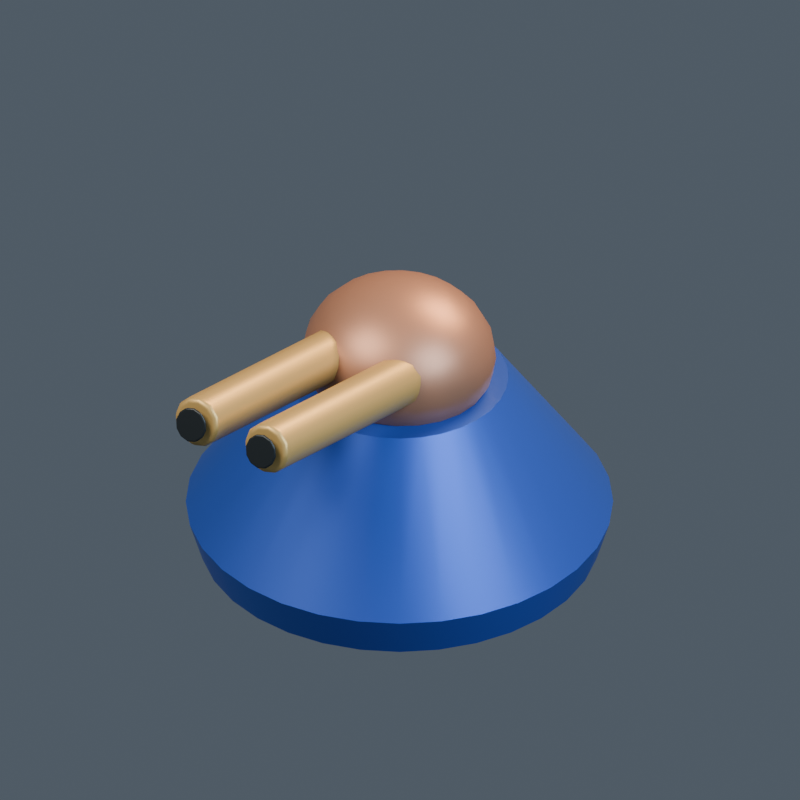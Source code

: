 # Source: model.blend  (saved by Blender 4.5.92; exported with 4.5.12 LTS)
import bpy
from mathutils import Matrix  # noqa: F401  (used for matrix-valued properties, if any)

bpy.ops.wm.read_factory_settings(use_empty=True)
scene = bpy.context.scene
scene.name = '085 | Fire Power'

# ---- collections
col_br23___fire_power = bpy.data.collections.new('BR23 | Fire Power'); scene.collection.children.link(col_br23___fire_power)

# ---- materials (node trees are filled in below, after node groups)
mat_braccatian___accent = bpy.data.materials.new('braccatian | accent')
mat_braccatian___accent.diffuse_color = (0.025, 0.08, 0.45, 1.0)
mat_braccatian___body = bpy.data.materials.new('braccatian | body')
mat_braccatian___body.diffuse_color = (0.38, 0.18, 0.11, 1.0)
mat_braccatian___cap = bpy.data.materials.new('braccatian | cap')
mat_braccatian___cap.diffuse_color = (0.51, 0.33, 0.11, 1.0)
mat_braccatian___dark = bpy.data.materials.new('braccatian | dark')
mat_braccatian___dark.diffuse_color = (0.014, 0.019, 0.023, 1.0)
mat_braccatian___red = bpy.data.materials.new('braccatian | red')
mat_braccatian___red.diffuse_color = (0.58, 0.025, 0.015, 1.0)

# ---- material node trees
mat_braccatian___accent.use_nodes = True; mat_braccatian___accent.node_tree.nodes.clear()
_N = mat_braccatian___accent.node_tree.nodes; _L = mat_braccatian___accent.node_tree.links
n0 = _N.new('ShaderNodeBsdfPrincipled'); n0.name = 'Principled BSDF'; n0.location = (-200, 100)
n0.inputs[0].default_value = (0.025, 0.08, 0.45, 1.0)
n0.inputs[1].default_value = 0.45
n0.inputs[2].default_value = 0.43
n0.inputs[27].default_value = (0.025, 0.08, 0.45, 1.0)
n1 = _N.new('ShaderNodeOutputMaterial'); n1.name = 'Material Output'; n1.location = (200, 100)
_L.new(n0.outputs[0], n1.inputs[0])
n1.is_active_output = True
mat_braccatian___body.use_nodes = True; mat_braccatian___body.node_tree.nodes.clear()
_N = mat_braccatian___body.node_tree.nodes; _L = mat_braccatian___body.node_tree.links
n0 = _N.new('ShaderNodeBsdfPrincipled'); n0.name = 'Principled BSDF'; n0.location = (-200, 100)
n0.inputs[0].default_value = (0.38, 0.18, 0.11, 1.0)
n0.inputs[1].default_value = 0.45
n0.inputs[2].default_value = 0.43
n0.inputs[27].default_value = (0.38, 0.18, 0.11, 1.0)
n1 = _N.new('ShaderNodeOutputMaterial'); n1.name = 'Material Output'; n1.location = (200, 100)
_L.new(n0.outputs[0], n1.inputs[0])
n1.is_active_output = True
mat_braccatian___cap.use_nodes = True; mat_braccatian___cap.node_tree.nodes.clear()
_N = mat_braccatian___cap.node_tree.nodes; _L = mat_braccatian___cap.node_tree.links
n0 = _N.new('ShaderNodeBsdfPrincipled'); n0.name = 'Principled BSDF'; n0.location = (-200, 100)
n0.inputs[0].default_value = (0.51, 0.33, 0.11, 1.0)
n0.inputs[1].default_value = 0.45
n0.inputs[2].default_value = 0.43
n0.inputs[27].default_value = (0.51, 0.33, 0.11, 1.0)
n1 = _N.new('ShaderNodeOutputMaterial'); n1.name = 'Material Output'; n1.location = (200, 100)
_L.new(n0.outputs[0], n1.inputs[0])
n1.is_active_output = True
mat_braccatian___dark.use_nodes = True; mat_braccatian___dark.node_tree.nodes.clear()
_N = mat_braccatian___dark.node_tree.nodes; _L = mat_braccatian___dark.node_tree.links
n0 = _N.new('ShaderNodeBsdfPrincipled'); n0.name = 'Principled BSDF'; n0.location = (-200, 100)
n0.inputs[0].default_value = (0.014, 0.019, 0.023, 1.0)
n0.inputs[1].default_value = 0.45
n0.inputs[2].default_value = 0.43
n0.inputs[27].default_value = (0.014, 0.019, 0.023, 1.0)
n1 = _N.new('ShaderNodeOutputMaterial'); n1.name = 'Material Output'; n1.location = (200, 100)
_L.new(n0.outputs[0], n1.inputs[0])
n1.is_active_output = True
mat_braccatian___red.use_nodes = True; mat_braccatian___red.node_tree.nodes.clear()
_N = mat_braccatian___red.node_tree.nodes; _L = mat_braccatian___red.node_tree.links
n0 = _N.new('ShaderNodeBsdfPrincipled'); n0.name = 'Principled BSDF'; n0.location = (-200, 100)
n0.inputs[0].default_value = (0.58, 0.025, 0.015, 1.0)
n0.inputs[1].default_value = 0.45
n0.inputs[2].default_value = 0.43
n0.inputs[27].default_value = (0.58, 0.025, 0.015, 1.0)
n1 = _N.new('ShaderNodeOutputMaterial'); n1.name = 'Material Output'; n1.location = (200, 100)
_L.new(n0.outputs[0], n1.inputs[0])
n1.is_active_output = True

# ---- world
world_openfa_ambient = bpy.data.worlds.new('OpenFA ambient'); scene.world = world_openfa_ambient
world_openfa_ambient.use_nodes = True; world_openfa_ambient.node_tree.nodes.clear()
_N = world_openfa_ambient.node_tree.nodes; _L = world_openfa_ambient.node_tree.links
n0 = _N.new('ShaderNodeBackground'); n0.name = 'Background'; n0.location = (-200, 100)
n0.inputs[0].default_value = (0.19, 0.24, 0.3, 1.0)
n0.inputs[1].default_value = 0.45
n1 = _N.new('ShaderNodeOutputWorld'); n1.name = 'World Output'; n1.location = (200, 100)
_L.new(n0.outputs[0], n1.inputs[0])
n1.is_active_output = True

# ---- cameras
cam_camera = bpy.data.cameras.new('Camera')
cam_camera.type = 'ORTHO'
cam_camera.clip_end = 100.0
cam_camera.ortho_scale = 3.668

# ---- lights
light_area = bpy.data.lights.new('Area', 'AREA')
light_area.color = (1.0, 0.91, 0.78)
light_area.energy = 1100.0
light_area.size = 5.0
light_area.size_y = 1.0
light_area_001 = bpy.data.lights.new('Area.001', 'AREA')
light_area_001.color = (0.65, 0.83, 1.0)
light_area_001.energy = 650.0
light_area_001.size = 4.0
light_area_001.size_y = 1.0
light_area_002 = bpy.data.lights.new('Area.002', 'AREA')
light_area_002.color = (1.0, 0.66, 0.35)
light_area_002.energy = 900.0
light_area_002.size = 3.0
light_area_002.size_y = 1.0

# ---- meshes
me_turret_armoured_pedestal_mesh = bpy.data.meshes.new('Turret armoured pedestal mesh')
me_turret_armoured_pedestal_mesh.from_pydata([(0.92, 0.0, 0.0), (0.9023, 0.1795, 0.0), (0.85, 0.3521, 0.0), (0.765, 0.5111, 0.0), (0.6505, 0.6505, 0.0), (0.5111, 0.765, 0.0), (0.3521, 0.85, 0.0), (0.1795, 0.9023, 0.0), (5.633e-17, 0.92, 0.0), (-0.1795, 0.9023, 0.0), (-0.3521, 0.85, 0.0), (-0.5111, 0.765, 0.0), (-0.6505, 0.6505, 0.0), (-0.765, 0.5111, 0.0), (-0.85, 0.3521, 0.0), (-0.9023, 0.1795, 0.0), (-0.92, 1.127e-16, 0.0), (-0.9023, -0.1795, 0.0), (-0.85, -0.3521, 0.0), (-0.765, -0.5111, 0.0), (-0.6505, -0.6505, 0.0), (-0.5111, -0.765, 0.0), (-0.3521, -0.85, 0.0), (-0.1795, -0.9023, 0.0), (-1.69e-16, -0.92, 0.0), (0.1795, -0.9023, 0.0), (0.3521, -0.85, 0.0), (0.5111, -0.765, 0.0), (0.6505, -0.6505, 0.0), (0.765, -0.5111, 0.0), (0.85, -0.3521, 0.0), (0.9023, -0.1795, 0.0), (0.98, 0.0, 0.2), (0.9612, 0.1912, 0.2), (0.9054, 0.375, 0.2), (0.8148, 0.5445, 0.2), (0.693, 0.693, 0.2), (0.5445, 0.8148, 0.2), (0.375, 0.9054, 0.2), (0.1912, 0.9612, 0.2), (6.001e-17, 0.98, 0.2), (-0.1912, 0.9612, 0.2), (-0.375, 0.9054, 0.2), (-0.5445, 0.8148, 0.2), (-0.693, 0.693, 0.2), (-0.8148, 0.5445, 0.2), (-0.9054, 0.375, 0.2), (-0.9612, 0.1912, 0.2), (-0.98, 1.2e-16, 0.2), (-0.9612, -0.1912, 0.2), (-0.9054, -0.375, 0.2), (-0.8148, -0.5445, 0.2), (-0.693, -0.693, 0.2), (-0.5445, -0.8148, 0.2), (-0.375, -0.9054, 0.2), (-0.1912, -0.9612, 0.2), (-1.8e-16, -0.98, 0.2), (0.1912, -0.9612, 0.2), (0.375, -0.9054, 0.2), (0.5445, -0.8148, 0.2), (0.693, -0.693, 0.2), (0.8148, -0.5445, 0.2), (0.9054, -0.375, 0.2), (0.9612, -0.1912, 0.2), (0.5, 0.0, 0.9), (0.4904, 0.09755, 0.9), (0.4619, 0.1913, 0.9), (0.4157, 0.2778, 0.9), (0.3536, 0.3536, 0.9), (0.2778, 0.4157, 0.9), (0.1913, 0.4619, 0.9), (0.09755, 0.4904, 0.9), (3.062e-17, 0.5, 0.9), (-0.09755, 0.4904, 0.9), (-0.1913, 0.4619, 0.9), (-0.2778, 0.4157, 0.9), (-0.3536, 0.3536, 0.9), (-0.4157, 0.2778, 0.9), (-0.4619, 0.1913, 0.9), (-0.4904, 0.09755, 0.9), (-0.5, 6.123e-17, 0.9), (-0.4904, -0.09755, 0.9), (-0.4619, -0.1913, 0.9), (-0.4157, -0.2778, 0.9), (-0.3536, -0.3536, 0.9), (-0.2778, -0.4157, 0.9), (-0.1913, -0.4619, 0.9), (-0.09755, -0.4904, 0.9), (-9.185e-17, -0.5, 0.9), (0.09755, -0.4904, 0.9), (0.1913, -0.4619, 0.9), (0.2778, -0.4157, 0.9), (0.3536, -0.3536, 0.9), (0.4157, -0.2778, 0.9), (0.4619, -0.1913, 0.9), (0.4904, -0.09755, 0.9)], [], [(31, 30, 29, 28, 27, 26, 25, 24, 23, 22, 21, 20, 19, 18, 17, 16, 15, 14, 13, 12, 11, 10, 9, 8, 7, 6, 5, 4, 3, 2, 1, 0), (0, 1, 33, 32), (1, 2, 34, 33), (2, 3, 35, 34), (3, 4, 36, 35), (4, 5, 37, 36), (5, 6, 38, 37), (6, 7, 39, 38), (7, 8, 40, 39), (8, 9, 41, 40), (9, 10, 42, 41), (10, 11, 43, 42), (11, 12, 44, 43), (12, 13, 45, 44), (13, 14, 46, 45), (14, 15, 47, 46), (15, 16, 48, 47), (16, 17, 49, 48), (17, 18, 50, 49), (18, 19, 51, 50), (19, 20, 52, 51), (20, 21, 53, 52), (21, 22, 54, 53), (22, 23, 55, 54), (23, 24, 56, 55), (24, 25, 57, 56), (25, 26, 58, 57), (26, 27, 59, 58), (27, 28, 60, 59), (28, 29, 61, 60), (29, 30, 62, 61), (30, 31, 63, 62), (31, 0, 32, 63), (32, 33, 65, 64), (33, 34, 66, 65), (34, 35, 67, 66), (35, 36, 68, 67), (36, 37, 69, 68), (37, 38, 70, 69), (38, 39, 71, 70), (39, 40, 72, 71), (40, 41, 73, 72), (41, 42, 74, 73), (42, 43, 75, 74), (43, 44, 76, 75), (44, 45, 77, 76), (45, 46, 78, 77), (46, 47, 79, 78), (47, 48, 80, 79), (48, 49, 81, 80), (49, 50, 82, 81), (50, 51, 83, 82), (51, 52, 84, 83), (52, 53, 85, 84), (53, 54, 86, 85), (54, 55, 87, 86), (55, 56, 88, 87), (56, 57, 89, 88), (57, 58, 90, 89), (58, 59, 91, 90), (59, 60, 92, 91), (60, 61, 93, 92), (61, 62, 94, 93), (62, 63, 95, 94), (63, 32, 64, 95), (64, 65, 66, 67, 68, 69, 70, 71, 72, 73, 74, 75, 76, 77, 78, 79, 80, 81, 82, 83, 84, 85, 86, 87, 88, 89, 90, 91, 92, 93, 94, 95)])
me_turret_armoured_pedestal_mesh.polygons.foreach_set('use_smooth', [0, 1, 1, 1, 1, 1, 1, 1, 1, 1, 1, 1, 1, 1, 1, 1, 1, 1, 1, 1, 1, 1, 1, 1, 1, 1, 1, 1, 1, 1, 1, 1, 1, 1, 1, 1, 1, 1, 1, 1, 1, 1, 1, 1, 1, 1, 1, 1, 1, 1, 1, 1, 1, 1, 1, 1, 1, 1, 1, 1, 1, 1, 1, 1, 1, 0])
me_turret_armoured_pedestal_mesh.materials.append(mat_braccatian___accent)
me_turret_armoured_pedestal_mesh.update()
me_sphere = bpy.data.meshes.new('Sphere')
me_sphere.from_pydata([(0.0, 0.3724, 0.175), (0.0, 0.4153, 0.09059), (0.0, 0.43, 0.0), (0.0, 0.4153, -0.09059), (0.0, 0.3724, -0.175), (0.0, 0.3041, -0.2475), (0.03014, 0.1075, 0.3381), (0.05823, 0.2077, 0.3031), (0.08236, 0.2937, 0.2475), (0.1009, 0.3597, 0.175), (0.1125, 0.4012, 0.09059), (0.1165, 0.4153, 0.0), (0.1125, 0.4012, -0.09059), (0.1009, 0.3597, -0.175), (0.08236, 0.2937, -0.2475), (0.05823, 0.2077, -0.3031), (0.03014, 0.1075, -0.3381), (0.05823, 0.09638, 0.3381), (0.1125, 0.1862, 0.3031), (0.1591, 0.2633, 0.2475), (0.1949, 0.3225, 0.175), (0.2173, 0.3597, 0.09059), (0.225, 0.3724, 0.0), (0.2173, 0.3597, -0.09059), (0.1949, 0.3225, -0.175), (0.1591, 0.2633, -0.2475), (0.1125, 0.1862, -0.3031), (0.05823, 0.09638, -0.3381), (0.08236, 0.0787, 0.3381), (0.1591, 0.152, 0.3031), (0.225, 0.215, 0.2475), (0.2756, 0.2633, 0.175), (0.3074, 0.2937, 0.09059), (0.3182, 0.3041, 0.0), (0.3074, 0.2937, -0.09059), (0.2756, 0.2633, -0.175), (0.225, 0.215, -0.2475), (0.1591, 0.152, -0.3031), (0.08236, 0.0787, -0.3381), (0.1009, 0.05565, 0.3381), (0.1949, 0.1075, 0.3031), (0.2756, 0.152, 0.2475), (0.3375, 0.1862, 0.175), (0.3764, 0.2077, 0.09059), (0.3897, 0.215, 0.0), (0.3764, 0.2077, -0.09059), (0.3375, 0.1862, -0.175), (0.2756, 0.152, -0.2475), (0.1949, 0.1075, -0.3031), (0.1009, 0.05565, -0.3381), (0.0, 0.0, -0.35), (0.1125, 0.0288, 0.3381), (0.2173, 0.05565, 0.3031), (0.3074, 0.0787, 0.2475), (0.3764, 0.09638, 0.175), (0.4199, 0.1075, 0.09059), (0.4347, 0.1113, 0.0), (0.4199, 0.1075, -0.09059), (0.3764, 0.09638, -0.175), (0.3074, 0.0787, -0.2475), (0.2173, 0.05565, -0.3031), (0.1125, 0.0288, -0.3381), (0.1165, 0.0, 0.3381), (0.225, -6.407e-09, 0.3031), (0.3182, 6.407e-09, 0.2475), (0.3897, -6.407e-09, 0.175), (0.4347, -6.407e-09, 0.09059), (0.45, -1.281e-08, 0.0), (0.4347, -6.407e-09, -0.09059), (0.3897, -6.407e-09, -0.175), (0.3182, 6.407e-09, -0.2475), (0.225, -6.407e-09, -0.3031), (0.1165, 0.0, -0.3381), (0.1125, -0.0288, 0.3381), (0.2173, -0.05565, 0.3031), (0.3074, -0.0787, 0.2475), (0.3764, -0.09638, 0.175), (0.4199, -0.1075, 0.09059), (0.4347, -0.1113, 0.0), (0.4199, -0.1075, -0.09059), (0.3764, -0.09638, -0.175), (0.3074, -0.0787, -0.2475), (0.2173, -0.05565, -0.3031), (0.1125, -0.0288, -0.3381), (0.1009, -0.05565, 0.3381), (0.1949, -0.1075, 0.3031), (0.2756, -0.152, 0.2475), (0.3375, -0.1862, 0.175), (0.3764, -0.2077, 0.09059), (0.3897, -0.215, 0.0), (0.3764, -0.2077, -0.09059), (0.3375, -0.1862, -0.175), (0.2756, -0.152, -0.2475), (0.1949, -0.1075, -0.3031), (0.1009, -0.05565, -0.3381), (0.08236, -0.0787, 0.3381), (0.1591, -0.152, 0.3031), (0.225, -0.215, 0.2475), (0.2756, -0.2633, 0.175), (0.3074, -0.2937, 0.09059), (0.3182, -0.3041, 0.0), (0.3074, -0.2937, -0.09059), (0.2756, -0.2633, -0.175), (0.225, -0.215, -0.2475), (0.1591, -0.152, -0.3031), (0.08236, -0.0787, -0.3381), (0.05823, -0.09638, 0.3381), (0.1125, -0.1862, 0.3031), (0.1591, -0.2633, 0.2475), (0.1949, -0.3225, 0.175), (0.2173, -0.3597, 0.09059), (0.225, -0.3724, 0.0), (0.2173, -0.3597, -0.09059), (0.1949, -0.3225, -0.175), (0.1591, -0.2633, -0.2475), (0.1125, -0.1862, -0.3031), (0.05823, -0.09638, -0.3381), (0.03014, -0.1075, 0.3381), (0.05823, -0.2077, 0.3031), (0.08236, -0.2937, 0.2475), (0.1009, -0.3597, 0.175), (0.1125, -0.4012, 0.09059), (0.1165, -0.4153, 0.0), (0.1125, -0.4012, -0.09059), (0.1009, -0.3597, -0.175), (0.08236, -0.2937, -0.2475), (0.05823, -0.2077, -0.3031), (0.03014, -0.1075, -0.3381), (0.0, -0.1113, 0.3381), (-1.341e-08, -0.215, 0.3031), (1.341e-08, -0.3041, 0.2475), (-2.012e-08, -0.3724, 0.175), (-6.706e-09, -0.4153, 0.09059), (-2.682e-08, -0.43, 0.0), (-6.706e-09, -0.4153, -0.09059), (-2.012e-08, -0.3724, -0.175), (1.341e-08, -0.3041, -0.2475), (-1.341e-08, -0.215, -0.3031), (0.0, -0.1113, -0.3381), (0.0, 0.0, 0.35), (-0.03014, -0.1075, 0.3381), (-0.05823, -0.2077, 0.3031), (-0.08236, -0.2937, 0.2475), (-0.1009, -0.3597, 0.175), (-0.1125, -0.4012, 0.09059), (-0.1165, -0.4153, 0.0), (-0.1125, -0.4012, -0.09059), (-0.1009, -0.3597, -0.175), (-0.08236, -0.2937, -0.2475), (-0.05823, -0.2077, -0.3031), (-0.03014, -0.1075, -0.3381), (-0.05823, -0.09638, 0.3381), (-0.1125, -0.1862, 0.3031), (-0.1591, -0.2633, 0.2475), (-0.1949, -0.3225, 0.175), (-0.2173, -0.3597, 0.09059), (-0.225, -0.3724, 0.0), (-0.2173, -0.3597, -0.09059), (-0.1949, -0.3225, -0.175), (-0.1591, -0.2633, -0.2475), (-0.1125, -0.1862, -0.3031), (-0.05823, -0.09638, -0.3381), (-0.08236, -0.0787, 0.3381), (-0.1591, -0.152, 0.3031), (-0.225, -0.215, 0.2475), (-0.2756, -0.2633, 0.175), (-0.3074, -0.2937, 0.09059), (-0.3182, -0.3041, 0.0), (-0.3074, -0.2937, -0.09059), (-0.2756, -0.2633, -0.175), (-0.225, -0.215, -0.2475), (-0.1591, -0.152, -0.3031), (-0.08236, -0.0787, -0.3381), (-0.1009, -0.05565, 0.3381), (-0.1949, -0.1075, 0.3031), (-0.2756, -0.152, 0.2475), (-0.3375, -0.1862, 0.175), (-0.3764, -0.2077, 0.09059), (-0.3897, -0.215, 0.0), (-0.3764, -0.2077, -0.09059), (-0.3375, -0.1862, -0.175), (-0.2756, -0.152, -0.2475), (-0.1949, -0.1075, -0.3031), (-0.1009, -0.05565, -0.3381), (-0.1125, -0.0288, 0.3381), (-0.2173, -0.05565, 0.3031), (-0.3074, -0.0787, 0.2475), (-0.3764, -0.09638, 0.175), (-0.4199, -0.1075, 0.09059), (-0.4347, -0.1113, 0.0), (-0.4199, -0.1075, -0.09059), (-0.3764, -0.09638, -0.175), (-0.3074, -0.0787, -0.2475), (-0.2173, -0.05565, -0.3031), (-0.1125, -0.0288, -0.3381), (-0.1165, 0.0, 0.3381), (-0.225, 2.563e-08, 0.3031), (-0.3182, -1.281e-08, 0.2475), (-0.3897, 3.844e-08, 0.175), (-0.4347, 6.407e-09, 0.09059), (-0.45, 5.126e-08, 0.0), (-0.4347, 6.407e-09, -0.09059), (-0.3897, 3.844e-08, -0.175), (-0.3182, -1.281e-08, -0.2475), (-0.225, 2.563e-08, -0.3031), (-0.1165, 0.0, -0.3381), (-0.1125, 0.0288, 0.3381), (-0.2173, 0.05565, 0.3031), (-0.3074, 0.0787, 0.2475), (-0.3764, 0.09638, 0.175), (-0.4199, 0.1075, 0.09059), (-0.4347, 0.1113, 0.0), (-0.4199, 0.1075, -0.09059), (-0.3764, 0.09638, -0.175), (-0.3074, 0.0787, -0.2475), (-0.2173, 0.05565, -0.3031), (-0.1125, 0.0288, -0.3381), (-0.1009, 0.05565, 0.3381), (-0.1949, 0.1075, 0.3031), (-0.2756, 0.152, 0.2475), (-0.3375, 0.1862, 0.175), (-0.3764, 0.2077, 0.09059), (-0.3897, 0.215, 0.0), (-0.3764, 0.2077, -0.09059), (-0.3375, 0.1862, -0.175), (-0.2756, 0.152, -0.2475), (-0.1949, 0.1075, -0.3031), (-0.1009, 0.05565, -0.3381), (-0.08236, 0.0787, 0.3381), (-0.1591, 0.152, 0.3031), (-0.225, 0.215, 0.2475), (-0.2756, 0.2633, 0.175), (-0.3074, 0.2937, 0.09059), (-0.3182, 0.3041, 0.0), (-0.3074, 0.2937, -0.09059), (-0.2756, 0.2633, -0.175), (-0.225, 0.215, -0.2475), (-0.1591, 0.152, -0.3031), (-0.08236, 0.0787, -0.3381), (-0.05823, 0.09638, 0.3381), (-0.1125, 0.1862, 0.3031), (-0.1591, 0.2633, 0.2475), (-0.1949, 0.3225, 0.175), (-0.2173, 0.3597, 0.09059), (-0.225, 0.3724, 0.0), (-0.2173, 0.3597, -0.09059), (-0.1949, 0.3225, -0.175), (-0.1591, 0.2633, -0.2475), (-0.1125, 0.1862, -0.3031), (-0.05823, 0.09638, -0.3381), (-0.03014, 0.1075, 0.3381), (-0.05823, 0.2077, 0.3031), (-0.08236, 0.2937, 0.2475), (-0.1009, 0.3597, 0.175), (-0.1125, 0.4012, 0.09059), (-0.1165, 0.4153, 0.0), (-0.1125, 0.4012, -0.09059), (-0.1009, 0.3597, -0.175), (-0.08236, 0.2937, -0.2475), (-0.05823, 0.2077, -0.3031), (-0.03014, 0.1075, -0.3381), (0.0, 0.1113, 0.3381), (2.347e-08, 0.215, 0.3031), (6.706e-09, 0.3041, 0.2475), (2.347e-08, 0.215, -0.3031), (0.0, 0.1113, -0.3381)], [], [(262, 261, 6, 7), (5, 4, 13, 14), (2, 1, 10, 11), (263, 262, 7, 8), (264, 5, 14, 15), (3, 2, 11, 12), (0, 263, 8, 9), (265, 264, 15, 16), (261, 139, 6), (4, 3, 12, 13), (1, 0, 9, 10), (50, 265, 16), (12, 11, 22, 23), (9, 8, 19, 20), (16, 15, 26, 27), (6, 139, 17), (13, 12, 23, 24), (10, 9, 20, 21), (50, 16, 27), (7, 6, 17, 18), (14, 13, 24, 25), (11, 10, 21, 22), (8, 7, 18, 19), (15, 14, 25, 26), (22, 21, 32, 33), (19, 18, 29, 30), (26, 25, 36, 37), (23, 22, 33, 34), (20, 19, 30, 31), (27, 26, 37, 38), (17, 139, 28), (24, 23, 34, 35), (21, 20, 31, 32), (50, 27, 38), (18, 17, 28, 29), (25, 24, 35, 36), (35, 34, 45, 46), (32, 31, 42, 43), (50, 38, 49), (29, 28, 39, 40), (36, 35, 46, 47), (33, 32, 43, 44), (30, 29, 40, 41), (37, 36, 47, 48), (34, 33, 44, 45), (31, 30, 41, 42), (38, 37, 48, 49), (28, 139, 39), (45, 44, 56, 57), (42, 41, 53, 54), (49, 48, 60, 61), (39, 139, 51), (46, 45, 57, 58), (43, 42, 54, 55), (50, 49, 61), (40, 39, 51, 52), (47, 46, 58, 59), (44, 43, 55, 56), (41, 40, 52, 53), (48, 47, 59, 60), (59, 58, 69, 70), (56, 55, 66, 67), (53, 52, 63, 64), (60, 59, 70, 71), (57, 56, 67, 68), (54, 53, 64, 65), (61, 60, 71, 72), (51, 139, 62), (58, 57, 68, 69), (55, 54, 65, 66), (50, 61, 72), (52, 51, 62, 63), (62, 139, 73), (69, 68, 79, 80), (66, 65, 76, 77), (50, 72, 83), (63, 62, 73, 74), (70, 69, 80, 81), (67, 66, 77, 78), (64, 63, 74, 75), (71, 70, 81, 82), (68, 67, 78, 79), (65, 64, 75, 76), (72, 71, 82, 83), (82, 81, 92, 93), (79, 78, 89, 90), (76, 75, 86, 87), (83, 82, 93, 94), (73, 139, 84), (80, 79, 90, 91), (77, 76, 87, 88), (50, 83, 94), (74, 73, 84, 85), (81, 80, 91, 92), (78, 77, 88, 89), (75, 74, 85, 86), (85, 84, 95, 96), (92, 91, 102, 103), (89, 88, 99, 100), (86, 85, 96, 97), (93, 92, 103, 104), (90, 89, 100, 101), (87, 86, 97, 98), (94, 93, 104, 105), (84, 139, 95), (91, 90, 101, 102), (88, 87, 98, 99), (50, 94, 105), (105, 104, 115, 116), (95, 139, 106), (102, 101, 112, 113), (99, 98, 109, 110), (50, 105, 116), (96, 95, 106, 107), (103, 102, 113, 114), (100, 99, 110, 111), (97, 96, 107, 108), (104, 103, 114, 115), (101, 100, 111, 112), (98, 97, 108, 109), (108, 107, 118, 119), (115, 114, 125, 126), (112, 111, 122, 123), (109, 108, 119, 120), (116, 115, 126, 127), (106, 139, 117), (113, 112, 123, 124), (110, 109, 120, 121), (50, 116, 127), (107, 106, 117, 118), (114, 113, 124, 125), (111, 110, 121, 122), (50, 127, 138), (118, 117, 128, 129), (125, 124, 135, 136), (122, 121, 132, 133), (119, 118, 129, 130), (126, 125, 136, 137), (123, 122, 133, 134), (120, 119, 130, 131), (127, 126, 137, 138), (117, 139, 128), (124, 123, 134, 135), (121, 120, 131, 132), (131, 130, 142, 143), (138, 137, 149, 150), (128, 139, 140), (135, 134, 146, 147), (132, 131, 143, 144), (50, 138, 150), (129, 128, 140, 141), (136, 135, 147, 148), (133, 132, 144, 145), (130, 129, 141, 142), (137, 136, 148, 149), (134, 133, 145, 146), (142, 141, 152, 153), (149, 148, 159, 160), (146, 145, 156, 157), (143, 142, 153, 154), (150, 149, 160, 161), (140, 139, 151), (147, 146, 157, 158), (144, 143, 154, 155), (50, 150, 161), (141, 140, 151, 152), (148, 147, 158, 159), (145, 144, 155, 156), (155, 154, 165, 166), (50, 161, 172), (152, 151, 162, 163), (159, 158, 169, 170), (156, 155, 166, 167), (153, 152, 163, 164), (160, 159, 170, 171), (157, 156, 167, 168), (154, 153, 164, 165), (161, 160, 171, 172), (151, 139, 162), (158, 157, 168, 169), (165, 164, 175, 176), (172, 171, 182, 183), (162, 139, 173), (169, 168, 179, 180), (166, 165, 176, 177), (50, 172, 183), (163, 162, 173, 174), (170, 169, 180, 181), (167, 166, 177, 178), (164, 163, 174, 175), (171, 170, 181, 182), (168, 167, 178, 179), (178, 177, 188, 189), (175, 174, 185, 186), (182, 181, 192, 193), (179, 178, 189, 190), (176, 175, 186, 187), (183, 182, 193, 194), (173, 139, 184), (180, 179, 190, 191), (177, 176, 187, 188), (50, 183, 194), (174, 173, 184, 185), (181, 180, 191, 192), (188, 187, 198, 199), (50, 194, 205), (185, 184, 195, 196), (192, 191, 202, 203), (189, 188, 199, 200), (186, 185, 196, 197), (193, 192, 203, 204), (190, 189, 200, 201), (187, 186, 197, 198), (194, 193, 204, 205), (184, 139, 195), (191, 190, 201, 202), (201, 200, 211, 212), (198, 197, 208, 209), (205, 204, 215, 216), (195, 139, 206), (202, 201, 212, 213), (199, 198, 209, 210), (50, 205, 216), (196, 195, 206, 207), (203, 202, 213, 214), (200, 199, 210, 211), (197, 196, 207, 208), (204, 203, 214, 215), (211, 210, 221, 222), (208, 207, 218, 219), (215, 214, 225, 226), (212, 211, 222, 223), (209, 208, 219, 220), (216, 215, 226, 227), (206, 139, 217), (213, 212, 223, 224), (210, 209, 220, 221), (50, 216, 227), (207, 206, 217, 218), (214, 213, 224, 225), (224, 223, 234, 235), (221, 220, 231, 232), (50, 227, 238), (218, 217, 228, 229), (225, 224, 235, 236), (222, 221, 232, 233), (219, 218, 229, 230), (226, 225, 236, 237), (223, 222, 233, 234), (220, 219, 230, 231), (227, 226, 237, 238), (217, 139, 228), (234, 233, 244, 245), (231, 230, 241, 242), (238, 237, 248, 249), (228, 139, 239), (235, 234, 245, 246), (232, 231, 242, 243), (50, 238, 249), (229, 228, 239, 240), (236, 235, 246, 247), (233, 232, 243, 244), (230, 229, 240, 241), (237, 236, 247, 248), (247, 246, 257, 258), (244, 243, 254, 255), (241, 240, 251, 252), (248, 247, 258, 259), (245, 244, 255, 256), (242, 241, 252, 253), (249, 248, 259, 260), (239, 139, 250), (246, 245, 256, 257), (243, 242, 253, 254), (50, 249, 260), (240, 239, 250, 251), (250, 139, 261), (257, 256, 3, 4), (254, 253, 0, 1), (50, 260, 265), (251, 250, 261, 262), (258, 257, 4, 5), (255, 254, 1, 2), (252, 251, 262, 263), (259, 258, 5, 264), (256, 255, 2, 3), (253, 252, 263, 0), (260, 259, 264, 265)])
me_sphere.polygons.foreach_set('use_smooth', [True] * 288)
_uv = me_sphere.uv_layers.new(name='UVMap')
_uv.uv.foreach_set('vector', [0.75, 0.8333, 0.75, 0.9167, 0.7083, 0.9167, 0.7083, 0.8333, 0.75, 0.25, 0.75, 0.3333, 0.7083, 0.3333, 0.7083, 0.25, 0.75, 0.5, 0.75, 0.5833, 0.7083, 0.5833, 0.7083, 0.5, 0.75, 0.75, 0.75, 0.8333, 0.7083, 0.8333, 0.7083, 0.75, 0.75, 0.1667, 0.75, 0.25, 0.7083, 0.25, 0.7083, 0.1667, 0.75, 0.4167, 0.75, 0.5, 0.7083, 0.5, 0.7083, 0.4167, 0.75, 0.6667, 0.75, 0.75, 0.7083, 0.75, 0.7083, 0.6667, 0.75, 0.08333, 0.75, 0.1667, 0.7083, 0.1667, 0.7083, 0.08333, 0.75, 0.9167, 0.7292, 1.0, 0.7083, 0.9167, 0.75, 0.3333, 0.75, 0.4167, 0.7083, 0.4167, 0.7083, 0.3333, 0.75, 0.5833, 0.75, 0.6667, 0.7083, 0.6667, 0.7083, 0.5833, 0.7292, 0.0, 0.75, 0.08333, 0.7083, 0.08333, 0.7083, 0.4167, 0.7083, 0.5, 0.6667, 0.5, 0.6667, 0.4167, 0.7083, 0.6667, 0.7083, 0.75, 0.6667, 0.75, 0.6667, 0.6667, 0.7083, 0.08333, 0.7083, 0.1667, 0.6667, 0.1667, 0.6667, 0.08333, 0.7083, 0.9167, 0.6875, 1.0, 0.6667, 0.9167, 0.7083, 0.3333, 0.7083, 0.4167, 0.6667, 0.4167, 0.6667, 0.3333, 0.7083, 0.5833, 0.7083, 0.6667, 0.6667, 0.6667, 0.6667, 0.5833, 0.6875, 0.0, 0.7083, 0.08333, 0.6667, 0.08333, 0.7083, 0.8333, 0.7083, 0.9167, 0.6667, 0.9167, 0.6667, 0.8333, 0.7083, 0.25, 0.7083, 0.3333, 0.6667, 0.3333, 0.6667, 0.25, 0.7083, 0.5, 0.7083, 0.5833, 0.6667, 0.5833, 0.6667, 0.5, 0.7083, 0.75, 0.7083, 0.8333, 0.6667, 0.8333, 0.6667, 0.75, 0.7083, 0.1667, 0.7083, 0.25, 0.6667, 0.25, 0.6667, 0.1667, 0.6667, 0.5, 0.6667, 0.5833, 0.625, 0.5833, 0.625, 0.5, 0.6667, 0.75, 0.6667, 0.8333, 0.625, 0.8333, 0.625, 0.75, 0.6667, 0.1667, 0.6667, 0.25, 0.625, 0.25, 0.625, 0.1667, 0.6667, 0.4167, 0.6667, 0.5, 0.625, 0.5, 0.625, 0.4167, 0.6667, 0.6667, 0.6667, 0.75, 0.625, 0.75, 0.625, 0.6667, 0.6667, 0.08333, 0.6667, 0.1667, 0.625, 0.1667, 0.625, 0.08333, 0.6667, 0.9167, 0.6458, 1.0, 0.625, 0.9167, 0.6667, 0.3333, 0.6667, 0.4167, 0.625, 0.4167, 0.625, 0.3333, 0.6667, 0.5833, 0.6667, 0.6667, 0.625, 0.6667, 0.625, 0.5833, 0.6458, 0.0, 0.6667, 0.08333, 0.625, 0.08333, 0.6667, 0.8333, 0.6667, 0.9167, 0.625, 0.9167, 0.625, 0.8333, 0.6667, 0.25, 0.6667, 0.3333, 0.625, 0.3333, 0.625, 0.25, 0.625, 0.3333, 0.625, 0.4167, 0.5833, 0.4167, 0.5833, 0.3333, 0.625, 0.5833, 0.625, 0.6667, 0.5833, 0.6667, 0.5833, 0.5833, 0.6042, 0.0, 0.625, 0.08333, 0.5833, 0.08333, 0.625, 0.8333, 0.625, 0.9167, 0.5833, 0.9167, 0.5833, 0.8333, 0.625, 0.25, 0.625, 0.3333, 0.5833, 0.3333, 0.5833, 0.25, 0.625, 0.5, 0.625, 0.5833, 0.5833, 0.5833, 0.5833, 0.5, 0.625, 0.75, 0.625, 0.8333, 0.5833, 0.8333, 0.5833, 0.75, 0.625, 0.1667, 0.625, 0.25, 0.5833, 0.25, 0.5833, 0.1667, 0.625, 0.4167, 0.625, 0.5, 0.5833, 0.5, 0.5833, 0.4167, 0.625, 0.6667, 0.625, 0.75, 0.5833, 0.75, 0.5833, 0.6667, 0.625, 0.08333, 0.625, 0.1667, 0.5833, 0.1667, 0.5833, 0.08333, 0.625, 0.9167, 0.6042, 1.0, 0.5833, 0.9167, 0.5833, 0.4167, 0.5833, 0.5, 0.5417, 0.5, 0.5417, 0.4167, 0.5833, 0.6667, 0.5833, 0.75, 0.5417, 0.75, 0.5417, 0.6667, 0.5833, 0.08333, 0.5833, 0.1667, 0.5417, 0.1667, 0.5417, 0.08333, 0.5833, 0.9167, 0.5625, 1.0, 0.5417, 0.9167, 0.5833, 0.3333, 0.5833, 0.4167, 0.5417, 0.4167, 0.5417, 0.3333, 0.5833, 0.5833, 0.5833, 0.6667, 0.5417, 0.6667, 0.5417, 0.5833, 0.5625, 0.0, 0.5833, 0.08333, 0.5417, 0.08333, 0.5833, 0.8333, 0.5833, 0.9167, 0.5417, 0.9167, 0.5417, 0.8333, 0.5833, 0.25, 0.5833, 0.3333, 0.5417, 0.3333, 0.5417, 0.25, 0.5833, 0.5, 0.5833, 0.5833, 0.5417, 0.5833, 0.5417, 0.5, 0.5833, 0.75, 0.5833, 0.8333, 0.5417, 0.8333, 0.5417, 0.75, 0.5833, 0.1667, 0.5833, 0.25, 0.5417, 0.25, 0.5417, 0.1667, 0.5417, 0.25, 0.5417, 0.3333, 0.5, 0.3333, 0.5, 0.25, 0.5417, 0.5, 0.5417, 0.5833, 0.5, 0.5833, 0.5, 0.5, 0.5417, 0.75, 0.5417, 0.8333, 0.5, 0.8333, 0.5, 0.75, 0.5417, 0.1667, 0.5417, 0.25, 0.5, 0.25, 0.5, 0.1667, 0.5417, 0.4167, 0.5417, 0.5, 0.5, 0.5, 0.5, 0.4167, 0.5417, 0.6667, 0.5417, 0.75, 0.5, 0.75, 0.5, 0.6667, 0.5417, 0.08333, 0.5417, 0.1667, 0.5, 0.1667, 0.5, 0.08333, 0.5417, 0.9167, 0.5208, 1.0, 0.5, 0.9167, 0.5417, 0.3333, 0.5417, 0.4167, 0.5, 0.4167, 0.5, 0.3333, 0.5417, 0.5833, 0.5417, 0.6667, 0.5, 0.6667, 0.5, 0.5833, 0.5208, 0.0, 0.5417, 0.08333, 0.5, 0.08333, 0.5417, 0.8333, 0.5417, 0.9167, 0.5, 0.9167, 0.5, 0.8333, 0.5, 0.9167, 0.4792, 1.0, 0.4583, 0.9167, 0.5, 0.3333, 0.5, 0.4167, 0.4583, 0.4167, 0.4583, 0.3333, 0.5, 0.5833, 0.5, 0.6667, 0.4583, 0.6667, 0.4583, 0.5833, 0.4792, 0.0, 0.5, 0.08333, 0.4583, 0.08333, 0.5, 0.8333, 0.5, 0.9167, 0.4583, 0.9167, 0.4583, 0.8333, 0.5, 0.25, 0.5, 0.3333, 0.4583, 0.3333, 0.4583, 0.25, 0.5, 0.5, 0.5, 0.5833, 0.4583, 0.5833, 0.4583, 0.5, 0.5, 0.75, 0.5, 0.8333, 0.4583, 0.8333, 0.4583, 0.75, 0.5, 0.1667, 0.5, 0.25, 0.4583, 0.25, 0.4583, 0.1667, 0.5, 0.4167, 0.5, 0.5, 0.4583, 0.5, 0.4583, 0.4167, 0.5, 0.6667, 0.5, 0.75, 0.4583, 0.75, 0.4583, 0.6667, 0.5, 0.08333, 0.5, 0.1667, 0.4583, 0.1667, 0.4583, 0.08333, 0.4583, 0.1667, 0.4583, 0.25, 0.4167, 0.25, 0.4167, 0.1667, 0.4583, 0.4167, 0.4583, 0.5, 0.4167, 0.5, 0.4167, 0.4167, 0.4583, 0.6667, 0.4583, 0.75, 0.4167, 0.75, 0.4167, 0.6667, 0.4583, 0.08333, 0.4583, 0.1667, 0.4167, 0.1667, 0.4167, 0.08333, 0.4583, 0.9167, 0.4375, 1.0, 0.4167, 0.9167, 0.4583, 0.3333, 0.4583, 0.4167, 0.4167, 0.4167, 0.4167, 0.3333, 0.4583, 0.5833, 0.4583, 0.6667, 0.4167, 0.6667, 0.4167, 0.5833, 0.4375, 0.0, 0.4583, 0.08333, 0.4167, 0.08333, 0.4583, 0.8333, 0.4583, 0.9167, 0.4167, 0.9167, 0.4167, 0.8333, 0.4583, 0.25, 0.4583, 0.3333, 0.4167, 0.3333, 0.4167, 0.25, 0.4583, 0.5, 0.4583, 0.5833, 0.4167, 0.5833, 0.4167, 0.5, 0.4583, 0.75, 0.4583, 0.8333, 0.4167, 0.8333, 0.4167, 0.75, 0.4167, 0.8333, 0.4167, 0.9167, 0.375, 0.9167, 0.375, 0.8333, 0.4167, 0.25, 0.4167, 0.3333, 0.375, 0.3333, 0.375, 0.25, 0.4167, 0.5, 0.4167, 0.5833, 0.375, 0.5833, 0.375, 0.5, 0.4167, 0.75, 0.4167, 0.8333, 0.375, 0.8333, 0.375, 0.75, 0.4167, 0.1667, 0.4167, 0.25, 0.375, 0.25, 0.375, 0.1667, 0.4167, 0.4167, 0.4167, 0.5, 0.375, 0.5, 0.375, 0.4167, 0.4167, 0.6667, 0.4167, 0.75, 0.375, 0.75, 0.375, 0.6667, 0.4167, 0.08333, 0.4167, 0.1667, 0.375, 0.1667, 0.375, 0.08333, 0.4167, 0.9167, 0.3958, 1.0, 0.375, 0.9167, 0.4167, 0.3333, 0.4167, 0.4167, 0.375, 0.4167, 0.375, 0.3333, 0.4167, 0.5833, 0.4167, 0.6667, 0.375, 0.6667, 0.375, 0.5833, 0.3958, 0.0, 0.4167, 0.08333, 0.375, 0.08333, 0.375, 0.08333, 0.375, 0.1667, 0.3333, 0.1667, 0.3333, 0.08333, 0.375, 0.9167, 0.3542, 1.0, 0.3333, 0.9167, 0.375, 0.3333, 0.375, 0.4167, 0.3333, 0.4167, 0.3333, 0.3333, 0.375, 0.5833, 0.375, 0.6667, 0.3333, 0.6667, 0.3333, 0.5833, 0.3542, 0.0, 0.375, 0.08333, 0.3333, 0.08333, 0.375, 0.8333, 0.375, 0.9167, 0.3333, 0.9167, 0.3333, 0.8333, 0.375, 0.25, 0.375, 0.3333, 0.3333, 0.3333, 0.3333, 0.25, 0.375, 0.5, 0.375, 0.5833, 0.3333, 0.5833, 0.3333, 0.5, 0.375, 0.75, 0.375, 0.8333, 0.3333, 0.8333, 0.3333, 0.75, 0.375, 0.1667, 0.375, 0.25, 0.3333, 0.25, 0.3333, 0.1667, 0.375, 0.4167, 0.375, 0.5, 0.3333, 0.5, 0.3333, 0.4167, 0.375, 0.6667, 0.375, 0.75, 0.3333, 0.75, 0.3333, 0.6667, 0.3333, 0.75, 0.3333, 0.8333, 0.2917, 0.8333, 0.2917, 0.75, 0.3333, 0.1667, 0.3333, 0.25, 0.2917, 0.25, 0.2917, 0.1667, 0.3333, 0.4167, 0.3333, 0.5, 0.2917, 0.5, 0.2917, 0.4167, 0.3333, 0.6667, 0.3333, 0.75, 0.2917, 0.75, 0.2917, 0.6667, 0.3333, 0.08333, 0.3333, 0.1667, 0.2917, 0.1667, 0.2917, 0.08333, 0.3333, 0.9167, 0.3125, 1.0, 0.2917, 0.9167, 0.3333, 0.3333, 0.3333, 0.4167, 0.2917, 0.4167, 0.2917, 0.3333, 0.3333, 0.5833, 0.3333, 0.6667, 0.2917, 0.6667, 0.2917, 0.5833, 0.3125, 0.0, 0.3333, 0.08333, 0.2917, 0.08333, 0.3333, 0.8333, 0.3333, 0.9167, 0.2917, 0.9167, 0.2917, 0.8333, 0.3333, 0.25, 0.3333, 0.3333, 0.2917, 0.3333, 0.2917, 0.25, 0.3333, 0.5, 0.3333, 0.5833, 0.2917, 0.5833, 0.2917, 0.5, 0.2708, 0.0, 0.2917, 0.08333, 0.25, 0.08333, 0.2917, 0.8333, 0.2917, 0.9167, 0.25, 0.9167, 0.25, 0.8333, 0.2917, 0.25, 0.2917, 0.3333, 0.25, 0.3333, 0.25, 0.25, 0.2917, 0.5, 0.2917, 0.5833, 0.25, 0.5833, 0.25, 0.5, 0.2917, 0.75, 0.2917, 0.8333, 0.25, 0.8333, 0.25, 0.75, 0.2917, 0.1667, 0.2917, 0.25, 0.25, 0.25, 0.25, 0.1667, 0.2917, 0.4167, 0.2917, 0.5, 0.25, 0.5, 0.25, 0.4167, 0.2917, 0.6667, 0.2917, 0.75, 0.25, 0.75, 0.25, 0.6667, 0.2917, 0.08333, 0.2917, 0.1667, 0.25, 0.1667, 0.25, 0.08333, 0.2917, 0.9167, 0.2708, 1.0, 0.25, 0.9167, 0.2917, 0.3333, 0.2917, 0.4167, 0.25, 0.4167, 0.25, 0.3333, 0.2917, 0.5833, 0.2917, 0.6667, 0.25, 0.6667, 0.25, 0.5833, 0.25, 0.6667, 0.25, 0.75, 0.2083, 0.75, 0.2083, 0.6667, 0.25, 0.08333, 0.25, 0.1667, 0.2083, 0.1667, 0.2083, 0.08333, 0.25, 0.9167, 0.2292, 1.0, 0.2083, 0.9167, 0.25, 0.3333, 0.25, 0.4167, 0.2083, 0.4167, 0.2083, 0.3333, 0.25, 0.5833, 0.25, 0.6667, 0.2083, 0.6667, 0.2083, 0.5833, 0.2292, 0.0, 0.25, 0.08333, 0.2083, 0.08333, 0.25, 0.8333, 0.25, 0.9167, 0.2083, 0.9167, 0.2083, 0.8333, 0.25, 0.25, 0.25, 0.3333, 0.2083, 0.3333, 0.2083, 0.25, 0.25, 0.5, 0.25, 0.5833, 0.2083, 0.5833, 0.2083, 0.5, 0.25, 0.75, 0.25, 0.8333, 0.2083, 0.8333, 0.2083, 0.75, 0.25, 0.1667, 0.25, 0.25, 0.2083, 0.25, 0.2083, 0.1667, 0.25, 0.4167, 0.25, 0.5, 0.2083, 0.5, 0.2083, 0.4167, 0.2083, 0.75, 0.2083, 0.8333, 0.1667, 0.8333, 0.1667, 0.75, 0.2083, 0.1667, 0.2083, 0.25, 0.1667, 0.25, 0.1667, 0.1667, 0.2083, 0.4167, 0.2083, 0.5, 0.1667, 0.5, 0.1667, 0.4167, 0.2083, 0.6667, 0.2083, 0.75, 0.1667, 0.75, 0.1667, 0.6667, 0.2083, 0.08333, 0.2083, 0.1667, 0.1667, 0.1667, 0.1667, 0.08333, 0.2083, 0.9167, 0.1875, 1.0, 0.1667, 0.9167, 0.2083, 0.3333, 0.2083, 0.4167, 0.1667, 0.4167, 0.1667, 0.3333, 0.2083, 0.5833, 0.2083, 0.6667, 0.1667, 0.6667, 0.1667, 0.5833, 0.1875, 0.0, 0.2083, 0.08333, 0.1667, 0.08333, 0.2083, 0.8333, 0.2083, 0.9167, 0.1667, 0.9167, 0.1667, 0.8333, 0.2083, 0.25, 0.2083, 0.3333, 0.1667, 0.3333, 0.1667, 0.25, 0.2083, 0.5, 0.2083, 0.5833, 0.1667, 0.5833, 0.1667, 0.5, 0.1667, 0.5833, 0.1667, 0.6667, 0.125, 0.6667, 0.125, 0.5833, 0.1458, 0.0, 0.1667, 0.08333, 0.125, 0.08333, 0.1667, 0.8333, 0.1667, 0.9167, 0.125, 0.9167, 0.125, 0.8333, 0.1667, 0.25, 0.1667, 0.3333, 0.125, 0.3333, 0.125, 0.25, 0.1667, 0.5, 0.1667, 0.5833, 0.125, 0.5833, 0.125, 0.5, 0.1667, 0.75, 0.1667, 0.8333, 0.125, 0.8333, 0.125, 0.75, 0.1667, 0.1667, 0.1667, 0.25, 0.125, 0.25, 0.125, 0.1667, 0.1667, 0.4167, 0.1667, 0.5, 0.125, 0.5, 0.125, 0.4167, 0.1667, 0.6667, 0.1667, 0.75, 0.125, 0.75, 0.125, 0.6667, 0.1667, 0.08333, 0.1667, 0.1667, 0.125, 0.1667, 0.125, 0.08333, 0.1667, 0.9167, 0.1458, 1.0, 0.125, 0.9167, 0.1667, 0.3333, 0.1667, 0.4167, 0.125, 0.4167, 0.125, 0.3333, 0.125, 0.6667, 0.125, 0.75, 0.08333, 0.75, 0.08333, 0.6667, 0.125, 0.08333, 0.125, 0.1667, 0.08333, 0.1667, 0.08333, 0.08333, 0.125, 0.9167, 0.1042, 1.0, 0.08333, 0.9167, 0.125, 0.3333, 0.125, 0.4167, 0.08333, 0.4167, 0.08333, 0.3333, 0.125, 0.5833, 0.125, 0.6667, 0.08333, 0.6667, 0.08333, 0.5833, 0.1042, 0.0, 0.125, 0.08333, 0.08333, 0.08333, 0.125, 0.8333, 0.125, 0.9167, 0.08333, 0.9167, 0.08333, 0.8333, 0.125, 0.25, 0.125, 0.3333, 0.08333, 0.3333, 0.08333, 0.25, 0.125, 0.5, 0.125, 0.5833, 0.08333, 0.5833, 0.08333, 0.5, 0.125, 0.75, 0.125, 0.8333, 0.08333, 0.8333, 0.08333, 0.75, 0.125, 0.1667, 0.125, 0.25, 0.08333, 0.25, 0.08333, 0.1667, 0.125, 0.4167, 0.125, 0.5, 0.08333, 0.5, 0.08333, 0.4167, 0.08333, 0.5, 0.08333, 0.5833, 0.04167, 0.5833, 0.04167, 0.5, 0.08333, 0.75, 0.08333, 0.8333, 0.04167, 0.8333, 0.04167, 0.75, 0.08333, 0.1667, 0.08333, 0.25, 0.04167, 0.25, 0.04167, 0.1667, 0.08333, 0.4167, 0.08333, 0.5, 0.04167, 0.5, 0.04167, 0.4167, 0.08333, 0.6667, 0.08333, 0.75, 0.04167, 0.75, 0.04167, 0.6667, 0.08333, 0.08333, 0.08333, 0.1667, 0.04167, 0.1667, 0.04167, 0.08333, 0.08333, 0.9167, 0.0625, 1.0, 0.04167, 0.9167, 0.08333, 0.3333, 0.08333, 0.4167, 0.04167, 0.4167, 0.04167, 0.3333, 0.08333, 0.5833, 0.08333, 0.6667, 0.04167, 0.6667, 0.04167, 0.5833, 0.0625, 0.0, 0.08333, 0.08333, 0.04167, 0.08333, 0.08333, 0.8333, 0.08333, 0.9167, 0.04167, 0.9167, 0.04167, 0.8333, 0.08333, 0.25, 0.08333, 0.3333, 0.04167, 0.3333, 0.04167, 0.25, 0.04167, 0.5833, 0.04167, 0.6667, 0.0, 0.6667, 0.0, 0.5833, 0.02083, 0.0, 0.04167, 0.08333, 0.0, 0.08333, 0.04167, 0.8333, 0.04167, 0.9167, 0.0, 0.9167, 0.0, 0.8333, 0.04167, 0.25, 0.04167, 0.3333, 0.0, 0.3333, 2.98e-08, 0.25, 0.04167, 0.5, 0.04167, 0.5833, 0.0, 0.5833, 0.0, 0.5, 0.04167, 0.75, 0.04167, 0.8333, 0.0, 0.8333, 2.98e-08, 0.75, 0.04167, 0.1667, 0.04167, 0.25, 2.98e-08, 0.25, 0.0, 0.1667, 0.04167, 0.4167, 0.04167, 0.5, 0.0, 0.5, 0.0, 0.4167, 0.04167, 0.6667, 0.04167, 0.75, 2.98e-08, 0.75, 0.0, 0.6667, 0.04167, 0.08333, 0.04167, 0.1667, 0.0, 0.1667, 0.0, 0.08333, 0.04167, 0.9167, 0.02083, 1.0, 0.0, 0.9167, 0.04167, 0.3333, 0.04167, 0.4167, 0.0, 0.4167, 0.0, 0.3333, 1.0, 0.4167, 1.0, 0.5, 0.9583, 0.5, 0.9583, 0.4167, 1.0, 0.6667, 1.0, 0.75, 0.9583, 0.75, 0.9583, 0.6667, 1.0, 0.08333, 1.0, 0.1667, 0.9583, 0.1667, 0.9583, 0.08333, 1.0, 0.9167, 0.9792, 1.0, 0.9583, 0.9167, 1.0, 0.3333, 1.0, 0.4167, 0.9583, 0.4167, 0.9583, 0.3333, 1.0, 0.5833, 1.0, 0.6667, 0.9583, 0.6667, 0.9583, 0.5833, 0.9792, 0.0, 1.0, 0.08333, 0.9583, 0.08333, 1.0, 0.8333, 1.0, 0.9167, 0.9583, 0.9167, 0.9583, 0.8333, 1.0, 0.25, 1.0, 0.3333, 0.9583, 0.3333, 0.9583, 0.25, 1.0, 0.5, 1.0, 0.5833, 0.9583, 0.5833, 0.9583, 0.5, 1.0, 0.75, 1.0, 0.8333, 0.9583, 0.8333, 0.9583, 0.75, 1.0, 0.1667, 1.0, 0.25, 0.9583, 0.25, 0.9583, 0.1667, 0.9583, 0.5, 0.9583, 0.5833, 0.9167, 0.5833, 0.9167, 0.5, 0.9583, 0.75, 0.9583, 0.8333, 0.9167, 0.8333, 0.9167, 0.75, 0.9583, 0.1667, 0.9583, 0.25, 0.9167, 0.25, 0.9167, 0.1667, 0.9583, 0.4167, 0.9583, 0.5, 0.9167, 0.5, 0.9167, 0.4167, 0.9583, 0.6667, 0.9583, 0.75, 0.9167, 0.75, 0.9167, 0.6667, 0.9583, 0.08333, 0.9583, 0.1667, 0.9167, 0.1667, 0.9167, 0.08333, 0.9583, 0.9167, 0.9375, 1.0, 0.9167, 0.9167, 0.9583, 0.3333, 0.9583, 0.4167, 0.9167, 0.4167, 0.9167, 0.3333, 0.9583, 0.5833, 0.9583, 0.6667, 0.9167, 0.6667, 0.9167, 0.5833, 0.9375, 0.0, 0.9583, 0.08333, 0.9167, 0.08333, 0.9583, 0.8333, 0.9583, 0.9167, 0.9167, 0.9167, 0.9167, 0.8333, 0.9583, 0.25, 0.9583, 0.3333, 0.9167, 0.3333, 0.9167, 0.25, 0.9167, 0.3333, 0.9167, 0.4167, 0.875, 0.4167, 0.875, 0.3333, 0.9167, 0.5833, 0.9167, 0.6667, 0.875, 0.6667, 0.875, 0.5833, 0.8958, 0.0, 0.9167, 0.08333, 0.875, 0.08333, 0.9167, 0.8333, 0.9167, 0.9167, 0.875, 0.9167, 0.875, 0.8333, 0.9167, 0.25, 0.9167, 0.3333, 0.875, 0.3333, 0.875, 0.25, 0.9167, 0.5, 0.9167, 0.5833, 0.875, 0.5833, 0.875, 0.5, 0.9167, 0.75, 0.9167, 0.8333, 0.875, 0.8333, 0.875, 0.75, 0.9167, 0.1667, 0.9167, 0.25, 0.875, 0.25, 0.875, 0.1667, 0.9167, 0.4167, 0.9167, 0.5, 0.875, 0.5, 0.875, 0.4167, 0.9167, 0.6667, 0.9167, 0.75, 0.875, 0.75, 0.875, 0.6667, 0.9167, 0.08333, 0.9167, 0.1667, 0.875, 0.1667, 0.875, 0.08333, 0.9167, 0.9167, 0.8958, 1.0, 0.875, 0.9167, 0.875, 0.4167, 0.875, 0.5, 0.8333, 0.5, 0.8333, 0.4167, 0.875, 0.6667, 0.875, 0.75, 0.8333, 0.75, 0.8333, 0.6667, 0.875, 0.08333, 0.875, 0.1667, 0.8333, 0.1667, 0.8333, 0.08333, 0.875, 0.9167, 0.8542, 1.0, 0.8333, 0.9167, 0.875, 0.3333, 0.875, 0.4167, 0.8333, 0.4167, 0.8333, 0.3333, 0.875, 0.5833, 0.875, 0.6667, 0.8333, 0.6667, 0.8333, 0.5833, 0.8542, 0.0, 0.875, 0.08333, 0.8333, 0.08333, 0.875, 0.8333, 0.875, 0.9167, 0.8333, 0.9167, 0.8333, 0.8333, 0.875, 0.25, 0.875, 0.3333, 0.8333, 0.3333, 0.8333, 0.25, 0.875, 0.5, 0.875, 0.5833, 0.8333, 0.5833, 0.8333, 0.5, 0.875, 0.75, 0.875, 0.8333, 0.8333, 0.8333, 0.8333, 0.75, 0.875, 0.1667, 0.875, 0.25, 0.8333, 0.25, 0.8333, 0.1667, 0.8333, 0.25, 0.8333, 0.3333, 0.7917, 0.3333, 0.7917, 0.25, 0.8333, 0.5, 0.8333, 0.5833, 0.7917, 0.5833, 0.7917, 0.5, 0.8333, 0.75, 0.8333, 0.8333, 0.7917, 0.8333, 0.7917, 0.75, 0.8333, 0.1667, 0.8333, 0.25, 0.7917, 0.25, 0.7917, 0.1667, 0.8333, 0.4167, 0.8333, 0.5, 0.7917, 0.5, 0.7917, 0.4167, 0.8333, 0.6667, 0.8333, 0.75, 0.7917, 0.75, 0.7917, 0.6667, 0.8333, 0.08333, 0.8333, 0.1667, 0.7917, 0.1667, 0.7917, 0.08333, 0.8333, 0.9167, 0.8125, 1.0, 0.7917, 0.9167, 0.8333, 0.3333, 0.8333, 0.4167, 0.7917, 0.4167, 0.7917, 0.3333, 0.8333, 0.5833, 0.8333, 0.6667, 0.7917, 0.6667, 0.7917, 0.5833, 0.8125, 0.0, 0.8333, 0.08333, 0.7917, 0.08333, 0.8333, 0.8333, 0.8333, 0.9167, 0.7917, 0.9167, 0.7917, 0.8333, 0.7917, 0.9167, 0.7708, 1.0, 0.75, 0.9167, 0.7917, 0.3333, 0.7917, 0.4167, 0.75, 0.4167, 0.75, 0.3333, 0.7917, 0.5833, 0.7917, 0.6667, 0.75, 0.6667, 0.75, 0.5833, 0.7708, 0.0, 0.7917, 0.08333, 0.75, 0.08333, 0.7917, 0.8333, 0.7917, 0.9167, 0.75, 0.9167, 0.75, 0.8333, 0.7917, 0.25, 0.7917, 0.3333, 0.75, 0.3333, 0.75, 0.25, 0.7917, 0.5, 0.7917, 0.5833, 0.75, 0.5833, 0.75, 0.5, 0.7917, 0.75, 0.7917, 0.8333, 0.75, 0.8333, 0.75, 0.75, 0.7917, 0.1667, 0.7917, 0.25, 0.75, 0.25, 0.75, 0.1667, 0.7917, 0.4167, 0.7917, 0.5, 0.75, 0.5, 0.75, 0.4167, 0.7917, 0.6667, 0.7917, 0.75, 0.75, 0.75, 0.75, 0.6667, 0.7917, 0.08333, 0.7917, 0.1667, 0.75, 0.1667, 0.75, 0.08333])
me_sphere.materials.append(mat_braccatian___body)
me_sphere.update()
me_cylinder = bpy.data.meshes.new('Cylinder')
me_cylinder.from_pydata([(0.0, 0.12, -0.6427), (0.0, 0.12, 0.6427), (0.06, 0.1039, -0.6427), (0.06, 0.1039, 0.6427), (0.1039, 0.06, -0.6427), (0.1039, 0.06, 0.6427), (0.12, 0.0, -0.6427), (0.12, 0.0, 0.6427), (0.1039, -0.06, -0.6427), (0.1039, -0.06, 0.6427), (0.06, -0.1039, -0.6427), (0.06, -0.1039, 0.6427), (0.0, -0.12, -0.6427), (0.0, -0.12, 0.6427), (-0.06, -0.1039, -0.6427), (-0.06, -0.1039, 0.6427), (-0.1039, -0.06, -0.6427), (-0.1039, -0.06, 0.6427), (-0.12, 0.0, -0.6427), (-0.12, 0.0, 0.6427), (-0.1039, 0.06, -0.6427), (-0.1039, 0.06, 0.6427), (-0.06, 0.1039, -0.6427), (-0.06, 0.1039, 0.6427)], [], [(0, 1, 3, 2), (2, 3, 5, 4), (4, 5, 7, 6), (6, 7, 9, 8), (8, 9, 11, 10), (10, 11, 13, 12), (12, 13, 15, 14), (14, 15, 17, 16), (16, 17, 19, 18), (18, 19, 21, 20), (3, 1, 23, 21, 19, 17, 15, 13, 11, 9, 7, 5), (20, 21, 23, 22), (22, 23, 1, 0), (0, 2, 4, 6, 8, 10, 12, 14, 16, 18, 20, 22)])
_uv = me_cylinder.uv_layers.new(name='UVMap')
_uv.uv.foreach_set('vector', [1.0, 0.5, 1.0, 1.0, 0.9167, 1.0, 0.9167, 0.5, 0.9167, 0.5, 0.9167, 1.0, 0.8333, 1.0, 0.8333, 0.5, 0.8333, 0.5, 0.8333, 1.0, 0.75, 1.0, 0.75, 0.5, 0.75, 0.5, 0.75, 1.0, 0.6667, 1.0, 0.6667, 0.5, 0.6667, 0.5, 0.6667, 1.0, 0.5833, 1.0, 0.5833, 0.5, 0.5833, 0.5, 0.5833, 1.0, 0.5, 1.0, 0.5, 0.5, 0.5, 0.5, 0.5, 1.0, 0.4167, 1.0, 0.4167, 0.5, 0.4167, 0.5, 0.4167, 1.0, 0.3333, 1.0, 0.3333, 0.5, 0.3333, 0.5, 0.3333, 1.0, 0.25, 1.0, 0.25, 0.5, 0.25, 0.5, 0.25, 1.0, 0.1667, 1.0, 0.1667, 0.5, 0.37, 0.4578, 0.25, 0.49, 0.13, 0.4578, 0.04215, 0.37, 0.01, 0.25, 0.04215, 0.13, 0.13, 0.04215, 0.25, 0.01, 0.37, 0.04215, 0.4578, 0.13, 0.49, 0.25, 0.4578, 0.37, 0.1667, 0.5, 0.1667, 1.0, 0.08333, 1.0, 0.08333, 0.5, 0.08333, 0.5, 0.08333, 1.0, 7.451e-08, 1.0, 7.451e-08, 0.5, 0.75, 0.49, 0.87, 0.4578, 0.9578, 0.37, 0.99, 0.25, 0.9578, 0.13, 0.87, 0.04215, 0.75, 0.01, 0.63, 0.04215, 0.5422, 0.13, 0.51, 0.25, 0.5422, 0.37, 0.63, 0.4578])
me_cylinder.materials.append(mat_braccatian___cap)
me_cylinder.update()
me_cylinder_001 = bpy.data.meshes.new('Cylinder.001')
me_cylinder_001.from_pydata([(0.0, 0.0816, -0.007906), (0.0, 0.0816, 0.007906), (0.0408, 0.07067, -0.007906), (0.0408, 0.07067, 0.007906), (0.07067, 0.0408, -0.007906), (0.07067, 0.0408, 0.007906), (0.0816, 0.0, -0.007906), (0.0816, 0.0, 0.007906), (0.07067, -0.0408, -0.007906), (0.07067, -0.0408, 0.007906), (0.0408, -0.07067, -0.007906), (0.0408, -0.07067, 0.007906), (0.0, -0.0816, -0.007906), (0.0, -0.0816, 0.007906), (-0.0408, -0.07067, -0.007906), (-0.0408, -0.07067, 0.007906), (-0.07067, -0.0408, -0.007906), (-0.07067, -0.0408, 0.007906), (-0.0816, 0.0, -0.007906), (-0.0816, 0.0, 0.007906), (-0.07067, 0.0408, -0.007906), (-0.07067, 0.0408, 0.007906), (-0.0408, 0.07067, -0.007906), (-0.0408, 0.07067, 0.007906)], [], [(0, 1, 3, 2), (2, 3, 5, 4), (4, 5, 7, 6), (6, 7, 9, 8), (8, 9, 11, 10), (10, 11, 13, 12), (12, 13, 15, 14), (14, 15, 17, 16), (16, 17, 19, 18), (18, 19, 21, 20), (3, 1, 23, 21, 19, 17, 15, 13, 11, 9, 7, 5), (20, 21, 23, 22), (22, 23, 1, 0), (0, 2, 4, 6, 8, 10, 12, 14, 16, 18, 20, 22)])
_uv = me_cylinder_001.uv_layers.new(name='UVMap')
_uv.uv.foreach_set('vector', [1.0, 0.5, 1.0, 1.0, 0.9167, 1.0, 0.9167, 0.5, 0.9167, 0.5, 0.9167, 1.0, 0.8333, 1.0, 0.8333, 0.5, 0.8333, 0.5, 0.8333, 1.0, 0.75, 1.0, 0.75, 0.5, 0.75, 0.5, 0.75, 1.0, 0.6667, 1.0, 0.6667, 0.5, 0.6667, 0.5, 0.6667, 1.0, 0.5833, 1.0, 0.5833, 0.5, 0.5833, 0.5, 0.5833, 1.0, 0.5, 1.0, 0.5, 0.5, 0.5, 0.5, 0.5, 1.0, 0.4167, 1.0, 0.4167, 0.5, 0.4167, 0.5, 0.4167, 1.0, 0.3333, 1.0, 0.3333, 0.5, 0.3333, 0.5, 0.3333, 1.0, 0.25, 1.0, 0.25, 0.5, 0.25, 0.5, 0.25, 1.0, 0.1667, 1.0, 0.1667, 0.5, 0.37, 0.4578, 0.25, 0.49, 0.13, 0.4578, 0.04215, 0.37, 0.01, 0.25, 0.04215, 0.13, 0.13, 0.04215, 0.25, 0.01, 0.37, 0.04215, 0.4578, 0.13, 0.49, 0.25, 0.4578, 0.37, 0.1667, 0.5, 0.1667, 1.0, 0.08333, 1.0, 0.08333, 0.5, 0.08333, 0.5, 0.08333, 1.0, 7.451e-08, 1.0, 7.451e-08, 0.5, 0.75, 0.49, 0.87, 0.4578, 0.9578, 0.37, 0.99, 0.25, 0.9578, 0.13, 0.87, 0.04215, 0.75, 0.01, 0.63, 0.04215, 0.5422, 0.13, 0.51, 0.25, 0.5422, 0.37, 0.63, 0.4578])
me_cylinder_001.materials.append(mat_braccatian___dark)
me_cylinder_001.update()
me_cylinder_002 = bpy.data.meshes.new('Cylinder.002')
me_cylinder_002.from_pydata([(0.0, 0.12, -0.6427), (0.0, 0.12, 0.6427), (0.06, 0.1039, -0.6427), (0.06, 0.1039, 0.6427), (0.1039, 0.06, -0.6427), (0.1039, 0.06, 0.6427), (0.12, 0.0, -0.6427), (0.12, 0.0, 0.6427), (0.1039, -0.06, -0.6427), (0.1039, -0.06, 0.6427), (0.06, -0.1039, -0.6427), (0.06, -0.1039, 0.6427), (0.0, -0.12, -0.6427), (0.0, -0.12, 0.6427), (-0.06, -0.1039, -0.6427), (-0.06, -0.1039, 0.6427), (-0.1039, -0.06, -0.6427), (-0.1039, -0.06, 0.6427), (-0.12, 0.0, -0.6427), (-0.12, 0.0, 0.6427), (-0.1039, 0.06, -0.6427), (-0.1039, 0.06, 0.6427), (-0.06, 0.1039, -0.6427), (-0.06, 0.1039, 0.6427)], [], [(0, 1, 3, 2), (2, 3, 5, 4), (4, 5, 7, 6), (6, 7, 9, 8), (8, 9, 11, 10), (10, 11, 13, 12), (12, 13, 15, 14), (14, 15, 17, 16), (16, 17, 19, 18), (18, 19, 21, 20), (3, 1, 23, 21, 19, 17, 15, 13, 11, 9, 7, 5), (20, 21, 23, 22), (22, 23, 1, 0), (0, 2, 4, 6, 8, 10, 12, 14, 16, 18, 20, 22)])
_uv = me_cylinder_002.uv_layers.new(name='UVMap')
_uv.uv.foreach_set('vector', [1.0, 0.5, 1.0, 1.0, 0.9167, 1.0, 0.9167, 0.5, 0.9167, 0.5, 0.9167, 1.0, 0.8333, 1.0, 0.8333, 0.5, 0.8333, 0.5, 0.8333, 1.0, 0.75, 1.0, 0.75, 0.5, 0.75, 0.5, 0.75, 1.0, 0.6667, 1.0, 0.6667, 0.5, 0.6667, 0.5, 0.6667, 1.0, 0.5833, 1.0, 0.5833, 0.5, 0.5833, 0.5, 0.5833, 1.0, 0.5, 1.0, 0.5, 0.5, 0.5, 0.5, 0.5, 1.0, 0.4167, 1.0, 0.4167, 0.5, 0.4167, 0.5, 0.4167, 1.0, 0.3333, 1.0, 0.3333, 0.5, 0.3333, 0.5, 0.3333, 1.0, 0.25, 1.0, 0.25, 0.5, 0.25, 0.5, 0.25, 1.0, 0.1667, 1.0, 0.1667, 0.5, 0.37, 0.4578, 0.25, 0.49, 0.13, 0.4578, 0.04215, 0.37, 0.01, 0.25, 0.04215, 0.13, 0.13, 0.04215, 0.25, 0.01, 0.37, 0.04215, 0.4578, 0.13, 0.49, 0.25, 0.4578, 0.37, 0.1667, 0.5, 0.1667, 1.0, 0.08333, 1.0, 0.08333, 0.5, 0.08333, 0.5, 0.08333, 1.0, 7.451e-08, 1.0, 7.451e-08, 0.5, 0.75, 0.49, 0.87, 0.4578, 0.9578, 0.37, 0.99, 0.25, 0.9578, 0.13, 0.87, 0.04215, 0.75, 0.01, 0.63, 0.04215, 0.5422, 0.13, 0.51, 0.25, 0.5422, 0.37, 0.63, 0.4578])
me_cylinder_002.materials.append(mat_braccatian___cap)
me_cylinder_002.update()
me_cylinder_003 = bpy.data.meshes.new('Cylinder.003')
me_cylinder_003.from_pydata([(0.0, 0.0816, -0.007906), (0.0, 0.0816, 0.007906), (0.0408, 0.07067, -0.007906), (0.0408, 0.07067, 0.007906), (0.07067, 0.0408, -0.007906), (0.07067, 0.0408, 0.007906), (0.0816, 0.0, -0.007906), (0.0816, 0.0, 0.007906), (0.07067, -0.0408, -0.007906), (0.07067, -0.0408, 0.007906), (0.0408, -0.07067, -0.007906), (0.0408, -0.07067, 0.007906), (0.0, -0.0816, -0.007906), (0.0, -0.0816, 0.007906), (-0.0408, -0.07067, -0.007906), (-0.0408, -0.07067, 0.007906), (-0.07067, -0.0408, -0.007906), (-0.07067, -0.0408, 0.007906), (-0.0816, 0.0, -0.007906), (-0.0816, 0.0, 0.007906), (-0.07067, 0.0408, -0.007906), (-0.07067, 0.0408, 0.007906), (-0.0408, 0.07067, -0.007906), (-0.0408, 0.07067, 0.007906)], [], [(0, 1, 3, 2), (2, 3, 5, 4), (4, 5, 7, 6), (6, 7, 9, 8), (8, 9, 11, 10), (10, 11, 13, 12), (12, 13, 15, 14), (14, 15, 17, 16), (16, 17, 19, 18), (18, 19, 21, 20), (3, 1, 23, 21, 19, 17, 15, 13, 11, 9, 7, 5), (20, 21, 23, 22), (22, 23, 1, 0), (0, 2, 4, 6, 8, 10, 12, 14, 16, 18, 20, 22)])
_uv = me_cylinder_003.uv_layers.new(name='UVMap')
_uv.uv.foreach_set('vector', [1.0, 0.5, 1.0, 1.0, 0.9167, 1.0, 0.9167, 0.5, 0.9167, 0.5, 0.9167, 1.0, 0.8333, 1.0, 0.8333, 0.5, 0.8333, 0.5, 0.8333, 1.0, 0.75, 1.0, 0.75, 0.5, 0.75, 0.5, 0.75, 1.0, 0.6667, 1.0, 0.6667, 0.5, 0.6667, 0.5, 0.6667, 1.0, 0.5833, 1.0, 0.5833, 0.5, 0.5833, 0.5, 0.5833, 1.0, 0.5, 1.0, 0.5, 0.5, 0.5, 0.5, 0.5, 1.0, 0.4167, 1.0, 0.4167, 0.5, 0.4167, 0.5, 0.4167, 1.0, 0.3333, 1.0, 0.3333, 0.5, 0.3333, 0.5, 0.3333, 1.0, 0.25, 1.0, 0.25, 0.5, 0.25, 0.5, 0.25, 1.0, 0.1667, 1.0, 0.1667, 0.5, 0.37, 0.4578, 0.25, 0.49, 0.13, 0.4578, 0.04215, 0.37, 0.01, 0.25, 0.04215, 0.13, 0.13, 0.04215, 0.25, 0.01, 0.37, 0.04215, 0.4578, 0.13, 0.49, 0.25, 0.4578, 0.37, 0.1667, 0.5, 0.1667, 1.0, 0.08333, 1.0, 0.08333, 0.5, 0.08333, 0.5, 0.08333, 1.0, 7.451e-08, 1.0, 7.451e-08, 0.5, 0.75, 0.49, 0.87, 0.4578, 0.9578, 0.37, 0.99, 0.25, 0.9578, 0.13, 0.87, 0.04215, 0.75, 0.01, 0.63, 0.04215, 0.5422, 0.13, 0.51, 0.25, 0.5422, 0.37, 0.63, 0.4578])
me_cylinder_003.materials.append(mat_braccatian___dark)
me_cylinder_003.update()
me_cube = bpy.data.meshes.new('Cube')
me_cube.from_pydata([(-0.045, -0.0175, -0.055), (-0.045, -0.0175, 0.055), (-0.045, 0.0175, -0.055), (-0.045, 0.0175, 0.055), (0.045, -0.0175, -0.055), (0.045, -0.0175, 0.055), (0.045, 0.0175, -0.055), (0.045, 0.0175, 0.055)], [], [(0, 1, 3, 2), (2, 3, 7, 6), (6, 7, 5, 4), (4, 5, 1, 0), (2, 6, 4, 0), (7, 3, 1, 5)])
_uv = me_cube.uv_layers.new(name='UVMap')
_uv.uv.foreach_set('vector', [0.375, 0.0, 0.625, 0.0, 0.625, 0.25, 0.375, 0.25, 0.375, 0.25, 0.625, 0.25, 0.625, 0.5, 0.375, 0.5, 0.375, 0.5, 0.625, 0.5, 0.625, 0.75, 0.375, 0.75, 0.375, 0.75, 0.625, 0.75, 0.625, 1.0, 0.375, 1.0, 0.125, 0.5, 0.375, 0.5, 0.375, 0.75, 0.125, 0.75, 0.625, 0.5, 0.875, 0.5, 0.875, 0.75, 0.625, 0.75])
me_cube.materials.append(mat_braccatian___red)
me_cube.update()

# ---- objects
ob_openfa_orthographic_30_degree_camera = bpy.data.objects.new('OpenFA orthographic 30 degree camera', cam_camera)
ob_soft_key = bpy.data.objects.new('Soft key', light_area)
ob_cool_fill = bpy.data.objects.new('Cool fill', light_area_001)
ob_copper_rim = bpy.data.objects.new('Copper rim', light_area_002)
ob_turret_armoured_pedestal = bpy.data.objects.new('Turret armoured pedestal', me_turret_armoured_pedestal_mesh)
ob_weapon_pivot = bpy.data.objects.new('Weapon pivot', me_sphere)
ob_weapon_barrel = bpy.data.objects.new('Weapon barrel', me_cylinder)
ob_weapon_dark_bore = bpy.data.objects.new('Weapon dark bore', me_cylinder_001)
ob_weapon_barrel_001 = bpy.data.objects.new('Weapon barrel.001', me_cylinder_002)
ob_weapon_dark_bore_001 = bpy.data.objects.new('Weapon dark bore.001', me_cylinder_003)
ob_inset_service_window = bpy.data.objects.new('Inset service window', me_cube)
ob_directionalhead = bpy.data.objects.new('DirectionalHead', None)
ob_staticbase = bpy.data.objects.new('StaticBase', None)

# ---- transforms, parenting, visibility, modifiers, constraints
ob_openfa_orthographic_30_degree_camera.location = (9.083, -13.62, 12.23)
ob_openfa_orthographic_30_degree_camera.rotation_euler = (0.9599, 5.558e-09, 0.588)
ob_soft_key.location = (-3.0, -5.0, 8.0)
ob_soft_key.rotation_euler = (0.6945, -4.69e-08, -0.5404)
ob_cool_fill.location = (5.0, -1.0, 5.0)
ob_cool_fill.rotation_euler = (0.9056, 4.58e-09, 1.373)
ob_copper_rim.location = (1.0, 5.0, 6.0)
ob_copper_rim.rotation_euler = (0.7952, -6.254e-08, 2.944)
ob_turret_armoured_pedestal.parent = ob_staticbase
ob_turret_armoured_pedestal.location = (0.0, 0.0, 0.0)
_m = ob_turret_armoured_pedestal.modifiers.new('Preserve industrial profile breaks', 'EDGE_SPLIT')
_m.split_angle = 0.5585
ob_weapon_pivot.parent = ob_directionalhead
ob_weapon_pivot.location = (0.0, 0.0, 0.0)
ob_weapon_barrel.parent = ob_directionalhead
ob_weapon_barrel.location = (-0.192, -0.775, 0.2)
ob_weapon_barrel.rotation_euler = (1.335, -0.0, 0.0)
_m = ob_weapon_barrel.modifiers.new('Manufactured edge bevel', 'BEVEL')
_m.width = 0.024
_m.width_pct = 0.024
_m.segments = 3
_m = ob_weapon_barrel.modifiers.new('Weighted corner normals', 'WEIGHTED_NORMAL')
ob_weapon_dark_bore.parent = ob_directionalhead
ob_weapon_dark_bore.location = (-0.192, -1.433, 0.3575)
ob_weapon_dark_bore.rotation_euler = (1.249, -0.0, 0.0)
_m = ob_weapon_dark_bore.modifiers.new('Manufactured edge bevel', 'BEVEL')
_m.width = 0.01632
_m.width_pct = 0.01632
_m.segments = 3
_m = ob_weapon_dark_bore.modifiers.new('Weighted corner normals', 'WEIGHTED_NORMAL')
ob_weapon_barrel_001.parent = ob_directionalhead
ob_weapon_barrel_001.location = (0.192, -0.775, 0.2)
ob_weapon_barrel_001.rotation_euler = (1.335, -0.0, 0.0)
_m = ob_weapon_barrel_001.modifiers.new('Manufactured edge bevel', 'BEVEL')
_m.width = 0.024
_m.width_pct = 0.024
_m.segments = 3
_m = ob_weapon_barrel_001.modifiers.new('Weighted corner normals', 'WEIGHTED_NORMAL')
ob_weapon_dark_bore_001.parent = ob_directionalhead
ob_weapon_dark_bore_001.location = (0.192, -1.433, 0.3575)
ob_weapon_dark_bore_001.rotation_euler = (1.249, -0.0, 0.0)
_m = ob_weapon_dark_bore_001.modifiers.new('Manufactured edge bevel', 'BEVEL')
_m.width = 0.01632
_m.width_pct = 0.01632
_m.segments = 3
_m = ob_weapon_dark_bore_001.modifiers.new('Weighted corner normals', 'WEIGHTED_NORMAL')
ob_inset_service_window.parent = ob_staticbase
ob_inset_service_window.location = (0.4, -0.57, 0.36)
_m = ob_inset_service_window.modifiers.new('Manufactured edge bevel', 'BEVEL')
_m.width = 0.014
_m.width_pct = 0.014
_m.segments = 3
_m = ob_inset_service_window.modifiers.new('Weighted corner normals', 'WEIGHTED_NORMAL')
ob_directionalhead.location = (0.0, 0.0, 1.03)
ob_directionalhead.empty_display_type = 'ARROWS'
ob_directionalhead.empty_display_size = 0.4
ob_staticbase.location = (0.0, 0.0, 0.0)

# ---- collection membership
scene.collection.objects.link(ob_openfa_orthographic_30_degree_camera)
scene.collection.objects.link(ob_soft_key)
scene.collection.objects.link(ob_cool_fill)
scene.collection.objects.link(ob_copper_rim)
col_br23___fire_power.objects.link(ob_turret_armoured_pedestal)
col_br23___fire_power.objects.link(ob_weapon_pivot)
col_br23___fire_power.objects.link(ob_weapon_barrel)
col_br23___fire_power.objects.link(ob_weapon_dark_bore)
col_br23___fire_power.objects.link(ob_weapon_barrel_001)
col_br23___fire_power.objects.link(ob_weapon_dark_bore_001)
col_br23___fire_power.objects.link(ob_inset_service_window)
col_br23___fire_power.objects.link(ob_directionalhead)
col_br23___fire_power.objects.link(ob_staticbase)

# ---- scene / render settings (as saved in the file)
scene.camera = ob_openfa_orthographic_30_degree_camera
scene.frame_start = 1; scene.frame_end = 17; scene.frame_set(1)
scene.render.engine = 'CYCLES'
scene.render.resolution_x = 512
scene.render.resolution_y = 512
scene.render.fps = 16
scene.render.film_transparent = True
scene.cycles.samples = 32
bpy.context.view_layer.update()
